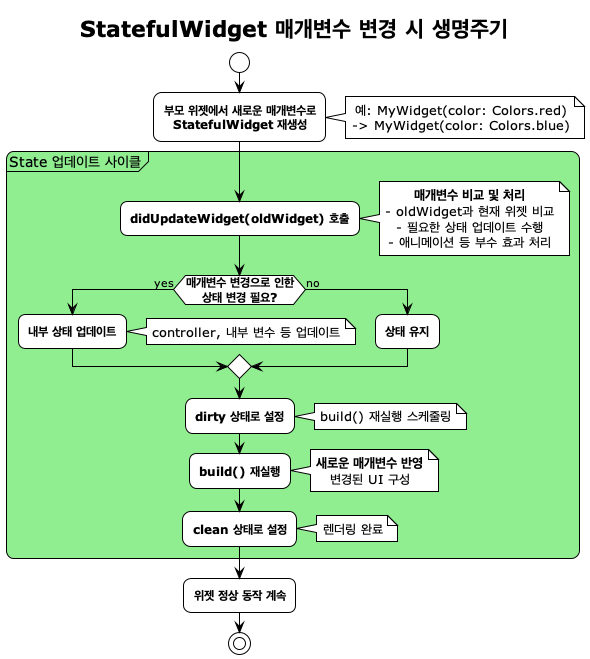

The diagram above was rendered by PlantUML. Its source (embedded in the PNG):
@startuml StatefulWidget_Parameter_Update_Lifecycle
!theme plain
skinparam backgroundColor #FFFFFF
skinparam roundcorner 15
skinparam shadowing false
skinparam defaultTextAlignment center
skinparam activityFontSize 12
skinparam activityFontStyle bold

title StatefulWidget 매개변수 변경 시 생명주기

start

:부모 위젯에서 새로운 매개변수로\nStatefulWidget 재생성;
note right
  예: MyWidget(color: Colors.red)
  -> MyWidget(color: Colors.blue)
end note

partition "State 업데이트 사이클" #LightGreen {
  :didUpdateWidget(oldWidget) 호출;
  note right
    **매개변수 비교 및 처리**
    - oldWidget과 현재 위젯 비교
    - 필요한 상태 업데이트 수행
    - 애니메이션 등 부수 효과 처리
  end note

  if (매개변수 변경으로 인한\n상태 변경 필요?) then (yes)
    :내부 상태 업데이트;
    note right
      controller, 내부 변수 등 업데이트
    end note
  else (no)
    :상태 유지;
  endif

  :dirty 상태로 설정;
  note right
    build() 재실행 스케줄링
  end note

  :build() 재실행;
  note right
    **새로운 매개변수 반영**
    변경된 UI 구성
  end note

  :clean 상태로 설정;
  note right
    렌더링 완료
  end note
}

:위젯 정상 동작 계속;

stop

@enduml